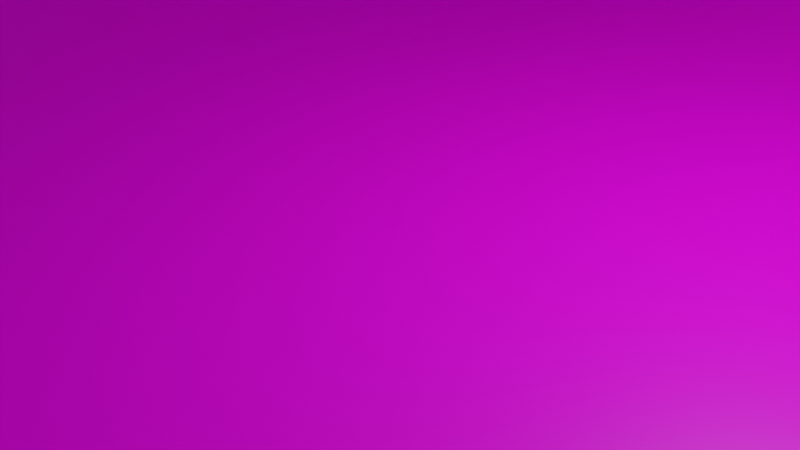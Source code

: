 # Source: TheGrid.blend  (saved by Blender 3.0.42; exported with 4.5.12 LTS)
import bpy
from mathutils import Matrix  # noqa: F401  (used for matrix-valued properties, if any)

bpy.ops.wm.read_factory_settings(use_empty=True)
scene = bpy.context.scene
scene.name = 'Scene'

# ---- collections
col_collection = bpy.data.collections.new('Collection'); scene.collection.children.link(col_collection)

# ---- images (referenced by path relative to the original .blend; pixels are not part of the script)
import os
ASSET_DIR = os.environ.get("B2B_ASSET_DIR", "")  # directory of the original .blend (textures are referenced by path, not embedded)
HERE = os.path.dirname(os.path.abspath(__file__))  # packed textures are extracted next to this script under _unpacked/

def load_image(name, relpath, width, height, colorspace="sRGB"):
    """Load a texture the original file referenced (path relative to the .blend, or extracted next to this script)."""
    p = next((c for c in (os.path.join(HERE, relpath), os.path.join(ASSET_DIR, relpath)) if relpath and os.path.exists(c)), "")
    if p:
        img = bpy.data.images.load(p, check_existing=True)
        img.name = name
    else:  # same state as the original file: an image datablock whose file is absent (Cycles renders it pink)
        img = bpy.data.images.new(name, width, height)
        img.source = "FILE"
        img.filepath = "//" + (relpath or name)
    img.colorspace_settings.name = colorspace
    return img
img_grid_png = load_image('grid.png', 'grid.png', 1024, 1024, 'sRGB')

# ---- materials (node trees are filled in below, after node groups)
mat_material = bpy.data.materials.new('Material')
mat_material.alpha_threshold = 0.0
mat_material.use_transparent_shadow = False
mat_material.line_color = (0.0, 0.0, 0.0, 1.0)

# ---- material node trees
mat_material.use_nodes = True; mat_material.node_tree.nodes.clear()
_N = mat_material.node_tree.nodes; _L = mat_material.node_tree.links
n0 = _N.new('ShaderNodeOutputMaterial'); n0.name = 'Material Output'; n0.location = (300, 300)
n1 = _N.new('ShaderNodeBsdfPrincipled'); n1.name = 'Principled BSDF'; n1.location = (10, 300)
n1.distribution = 'GGX'
n1.subsurface_method = 'RANDOM_WALK_SKIN'
n1.inputs[2].default_value = 0.4
n1.inputs[3].default_value = 1.45
n1.inputs[27].default_value = (0.0, 0.0, 0.0, 1.0)
n1.inputs[28].default_value = 1.0
n2 = _N.new('ShaderNodeTexImage'); n2.name = 'Image Texture'; n2.location = (-280, 280)
n2.image = img_grid_png
_L.new(n1.outputs[0], n0.inputs[0])
_L.new(n2.outputs[0], n1.inputs[0])
n0.is_active_output = True

# ---- world
world_world = bpy.data.worlds.new('World'); scene.world = world_world
world_world.use_nodes = True; world_world.node_tree.nodes.clear()
_N = world_world.node_tree.nodes; _L = world_world.node_tree.links
n0 = _N.new('ShaderNodeOutputWorld'); n0.name = 'World Output'; n0.location = (300, 300)
n1 = _N.new('ShaderNodeBackground'); n1.name = 'Background'; n1.location = (10, 300)
n1.inputs[0].default_value = (0.05088, 0.05088, 0.05088, 1.0)
_L.new(n1.outputs[0], n0.inputs[0])
n0.is_active_output = True
world_world.color = (0.05088, 0.05088, 0.05088)
world_world.use_sun_shadow = False
world_world.sun_shadow_jitter_overblur = 0.0

# ---- cameras
cam_camera = bpy.data.cameras.new('Camera')
cam_camera.clip_end = 100.0
cam_camera.ortho_scale = 7.314

# ---- lights
light_light = bpy.data.lights.new('Light', 'POINT')
light_light.transmission_factor = 0.0
light_light.energy = 1000.0
light_light.shadow_soft_size = 0.1
light_light.shadow_maximum_resolution = 0.006
light_light.use_absolute_resolution = True

# ---- meshes
me_cube = bpy.data.meshes.new('Cube')
me_cube.from_pydata([(11.0, 11.0, 0.5), (11.0, 11.0, -0.5), (11.0, -11.0, 0.5), (11.0, -11.0, -0.5), (-11.0, 11.0, 0.5), (-11.0, 11.0, -0.5), (-11.0, -11.0, 0.5), (-11.0, -11.0, -0.5), (11.0, 11.0, 14.5), (11.0, -11.0, 14.5), (-11.0, 11.0, 14.5), (-11.0, -11.0, 14.5)], [], [(0, 4, 6, 2), (3, 2, 6, 7), (7, 6, 4, 5), (5, 1, 3, 7), (1, 0, 2, 3), (5, 4, 0, 1), (0, 8, 10, 4), (4, 10, 11, 6), (2, 9, 8, 0)])
_uv = me_cube.uv_layers.new(name='UVMap')
_uv.uv.foreach_set('vector', [11.0, -9.998, 11.0, 11.0, -9.998, 11.0, -9.998, -9.998, 0.375, 0.75, 0.625, 0.75, 0.625, 1.0, 0.375, 1.0, 0.375, 0.0, 0.625, 0.0, 0.625, 0.25, 0.375, 0.25, 0.125, 0.5, 0.375, 0.5, 0.375, 0.75, 0.125, 0.75, 0.375, 0.5, 0.625, 0.5, 0.625, 0.75, 0.375, 0.75, 0.375, 0.25, 0.625, 0.25, 0.625, 0.5, 0.375, 0.5, 11.0, -6.0, 11.0, 8.0, -10.0, 8.0, -10.0, -6.0, 11.0, -6.0, 11.0, 8.0, -10.0, 8.0, -10.0, -6.0, 11.0, -6.0, 11.0, 8.0, -10.0, 8.0, -10.0, -6.0])
me_cube.materials.append(mat_material)
me_cube.use_remesh_preserve_volume = False
me_cube.use_remesh_preserve_attributes = False
me_cube.use_mirror_vertex_groups = False
me_cube.update()

# ---- objects
ob_cube = bpy.data.objects.new('Cube', me_cube)
ob_light = bpy.data.objects.new('Light', light_light)
ob_camera = bpy.data.objects.new('Camera', cam_camera)

# ---- transforms, parenting, visibility, modifiers, constraints
ob_cube.location = (0.0, 0.0, 0.0)
ob_cube.lock_rotations_4d = False
ob_cube.empty_display_type = 'ARROWS'
ob_cube.lineart.crease_threshold = 0.0
ob_light.location = (4.076, 1.005, 5.904)
ob_light.rotation_euler = (0.6503, 0.05522, 1.866)
ob_light.lock_rotations_4d = False
ob_light.empty_display_type = 'ARROWS'
ob_light.color = (0.0, 0.0, 0.0, 0.0)
ob_light.lineart.crease_threshold = 0.0
ob_camera.location = (7.359, -6.926, 4.958)
ob_camera.rotation_euler = (1.109, 0.0, 0.8149)
ob_camera.lock_rotations_4d = False
ob_camera.empty_display_type = 'ARROWS'
ob_camera.color = (0.0, 0.0, 0.0, 0.0)
ob_camera.display_type = 'WIRE'
ob_camera.lineart.crease_threshold = 0.0

# ---- collection membership
col_collection.objects.link(ob_cube)
col_collection.objects.link(ob_light)
col_collection.objects.link(ob_camera)

# ---- scene / render settings (as saved in the file)
scene.camera = ob_camera
scene.frame_start = 1; scene.frame_end = 250; scene.frame_set(1)
scene.render.engine = 'BLENDER_EEVEE_NEXT'
scene.cycles.sampling_pattern = 'TABULATED_SOBOL'
scene.cycles.use_light_tree = False
scene.view_settings.view_transform = 'Filmic'
bpy.context.view_layer.update()
